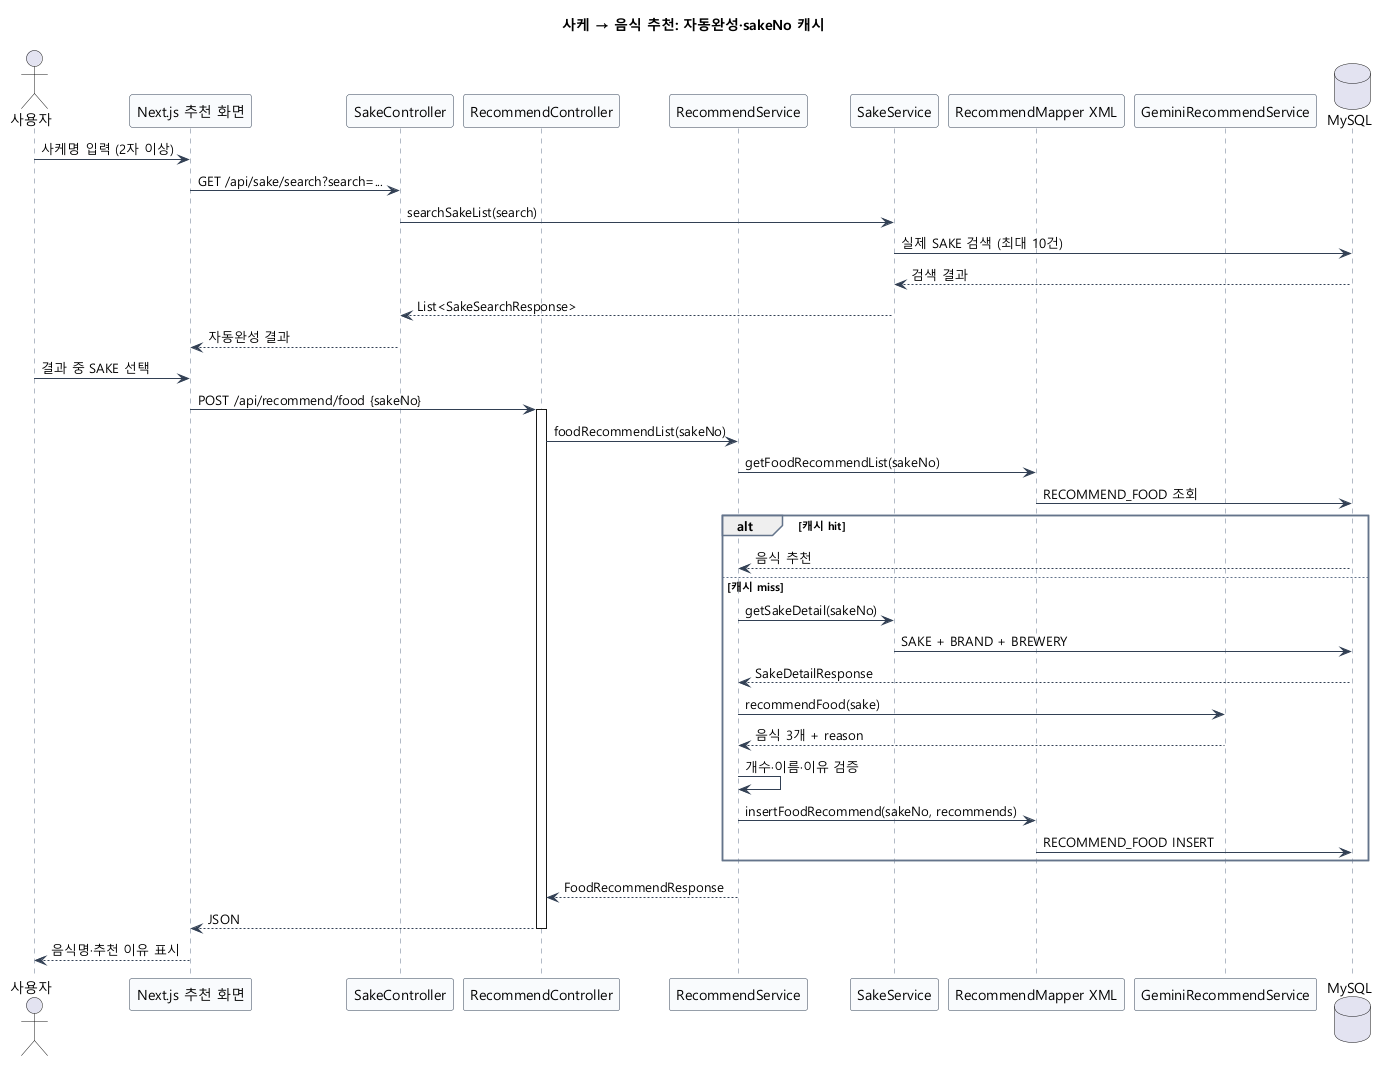

The diagram above was rendered by PlantUML. Its source (embedded in the PNG):
@startuml
skinparam backgroundColor transparent
skinparam defaultFontName "Malgun Gothic"
skinparam shadowing false
skinparam sequenceArrowColor #334155
skinparam sequenceLifeLineBorderColor #64748B
skinparam sequenceParticipantBorderColor #334155
skinparam sequenceParticipantBackgroundColor #F8FAFC
skinparam sequenceGroupBorderColor #64748B
title 사케 → 음식 추천: 자동완성·sakeNo 캐시

actor 사용자 as U
participant "Next.js 추천 화면" as F
participant "SakeController" as SC
participant "RecommendController" as RC
participant "RecommendService" as RS
participant "SakeService" as SS
participant "RecommendMapper XML" as RM
participant "GeminiRecommendService" as AI
database "MySQL" as DB

U -> F : 사케명 입력 (2자 이상)
F -> SC : GET /api/sake/search?search=...
SC -> SS : searchSakeList(search)
SS -> DB : 실제 SAKE 검색 (최대 10건)
DB --> SS : 검색 결과
SS --> SC : List<SakeSearchResponse>
SC --> F : 자동완성 결과
U -> F : 결과 중 SAKE 선택
F -> RC : POST /api/recommend/food {sakeNo}
activate RC
RC -> RS : foodRecommendList(sakeNo)
RS -> RM : getFoodRecommendList(sakeNo)
RM -> DB : RECOMMEND_FOOD 조회
alt 캐시 hit
  DB --> RS : 음식 추천
else 캐시 miss
  RS -> SS : getSakeDetail(sakeNo)
  SS -> DB : SAKE + BRAND + BREWERY
  DB --> RS : SakeDetailResponse
  RS -> AI : recommendFood(sake)
  AI --> RS : 음식 3개 + reason
  RS -> RS : 개수·이름·이유 검증
  RS -> RM : insertFoodRecommend(sakeNo, recommends)
  RM -> DB : RECOMMEND_FOOD INSERT
end
RS --> RC : FoodRecommendResponse
RC --> F : JSON
deactivate RC
F --> U : 음식명·추천 이유 표시
@enduml